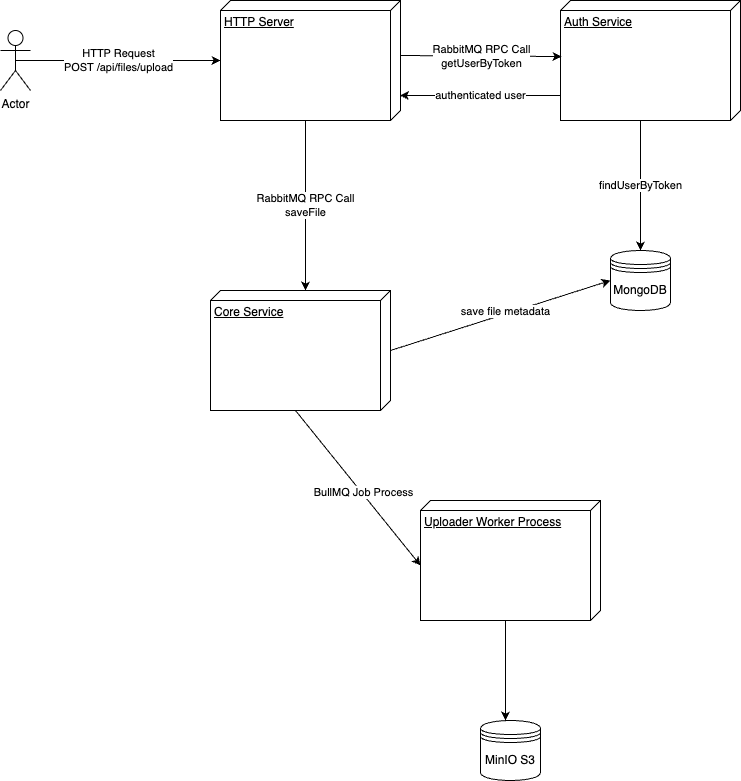

The diagram above was exported from draw.io. Its source (the exported page's mxGraphModel, read from the mxfile embedded in the PNG):
<mxGraphModel dx="954" dy="558" grid="1" gridSize="10" guides="1" tooltips="1" connect="1" arrows="1" fold="1" page="1" pageScale="1" pageWidth="850" pageHeight="1100" math="0" shadow="0">
  <root>
    <mxCell id="0" />
    <mxCell id="1" parent="0" />
    <mxCell id="lC5a_vGyNMbClzV4m67Q-2" value="HTTP Server" style="verticalAlign=top;align=left;spacingTop=8;spacingLeft=2;spacingRight=12;shape=cube;size=10;direction=south;fontStyle=4;html=1;whiteSpace=wrap;" vertex="1" parent="1">
      <mxGeometry x="270" y="160" width="180" height="120" as="geometry" />
    </mxCell>
    <mxCell id="lC5a_vGyNMbClzV4m67Q-3" value="Actor" style="shape=umlActor;verticalLabelPosition=bottom;verticalAlign=top;html=1;" vertex="1" parent="1">
      <mxGeometry x="50" y="190" width="30" height="60" as="geometry" />
    </mxCell>
    <mxCell id="lC5a_vGyNMbClzV4m67Q-4" value="Auth Service" style="verticalAlign=top;align=left;spacingTop=8;spacingLeft=2;spacingRight=12;shape=cube;size=10;direction=south;fontStyle=4;html=1;whiteSpace=wrap;" vertex="1" parent="1">
      <mxGeometry x="610" y="160" width="180" height="120" as="geometry" />
    </mxCell>
    <mxCell id="lC5a_vGyNMbClzV4m67Q-6" value="MongoDB" style="shape=datastore;whiteSpace=wrap;html=1;" vertex="1" parent="1">
      <mxGeometry x="660" y="410" width="60" height="60" as="geometry" />
    </mxCell>
    <mxCell id="lC5a_vGyNMbClzV4m67Q-7" value="HTTP Request&lt;br&gt;POST /api/files/upload" style="endArrow=classic;rounded=0;exitX=0.5;exitY=0.5;exitDx=0;exitDy=0;exitPerimeter=0;html=1;" edge="1" parent="1" source="lC5a_vGyNMbClzV4m67Q-3">
      <mxGeometry width="50" height="50" relative="1" as="geometry">
        <mxPoint x="400" y="320" as="sourcePoint" />
        <mxPoint x="270" y="220" as="targetPoint" />
      </mxGeometry>
    </mxCell>
    <mxCell id="lC5a_vGyNMbClzV4m67Q-8" value="RabbitMQ RPC Call&lt;div&gt;getUserByToken&lt;/div&gt;" style="endArrow=classic;html=1;rounded=0;entryX=0.467;entryY=0.994;entryDx=0;entryDy=0;entryPerimeter=0;exitX=0;exitY=0;exitDx=55;exitDy=0;exitPerimeter=0;" edge="1" parent="1" source="lC5a_vGyNMbClzV4m67Q-2" target="lC5a_vGyNMbClzV4m67Q-4">
      <mxGeometry width="50" height="50" relative="1" as="geometry">
        <mxPoint x="400" y="320" as="sourcePoint" />
        <mxPoint x="450" y="270" as="targetPoint" />
      </mxGeometry>
    </mxCell>
    <mxCell id="lC5a_vGyNMbClzV4m67Q-9" value="findUserByToken" style="endArrow=classic;html=1;rounded=0;entryX=0.5;entryY=0;entryDx=0;entryDy=0;" edge="1" parent="1" target="lC5a_vGyNMbClzV4m67Q-6">
      <mxGeometry width="50" height="50" relative="1" as="geometry">
        <mxPoint x="690" y="280" as="sourcePoint" />
        <mxPoint x="450" y="270" as="targetPoint" />
      </mxGeometry>
    </mxCell>
    <mxCell id="lC5a_vGyNMbClzV4m67Q-13" value="Core Service" style="verticalAlign=top;align=left;spacingTop=8;spacingLeft=2;spacingRight=12;shape=cube;size=10;direction=south;fontStyle=4;html=1;whiteSpace=wrap;" vertex="1" parent="1">
      <mxGeometry x="260" y="450" width="180" height="120" as="geometry" />
    </mxCell>
    <mxCell id="lC5a_vGyNMbClzV4m67Q-14" value="authenticated user" style="endArrow=classic;html=1;rounded=0;entryX=0.792;entryY=0.003;entryDx=0;entryDy=0;entryPerimeter=0;exitX=0.792;exitY=0.997;exitDx=0;exitDy=0;exitPerimeter=0;" edge="1" parent="1" source="lC5a_vGyNMbClzV4m67Q-4" target="lC5a_vGyNMbClzV4m67Q-2">
      <mxGeometry width="50" height="50" relative="1" as="geometry">
        <mxPoint x="410" y="300" as="sourcePoint" />
        <mxPoint x="460" y="250" as="targetPoint" />
      </mxGeometry>
    </mxCell>
    <mxCell id="lC5a_vGyNMbClzV4m67Q-15" value="RabbitMQ RPC Call&lt;div&gt;saveFile&lt;/div&gt;" style="endArrow=classic;html=1;rounded=0;entryX=0;entryY=0;entryDx=0;entryDy=85;entryPerimeter=0;exitX=0;exitY=0;exitDx=120;exitDy=95;exitPerimeter=0;" edge="1" parent="1" source="lC5a_vGyNMbClzV4m67Q-2" target="lC5a_vGyNMbClzV4m67Q-13">
      <mxGeometry width="50" height="50" relative="1" as="geometry">
        <mxPoint x="320" y="370" as="sourcePoint" />
        <mxPoint x="370" y="320" as="targetPoint" />
      </mxGeometry>
    </mxCell>
    <mxCell id="lC5a_vGyNMbClzV4m67Q-17" value="" style="endArrow=classic;html=1;rounded=0;entryX=0;entryY=0.5;entryDx=0;entryDy=0;" edge="1" parent="1" target="lC5a_vGyNMbClzV4m67Q-6">
      <mxGeometry width="50" height="50" relative="1" as="geometry">
        <mxPoint x="440" y="510" as="sourcePoint" />
        <mxPoint x="490" y="460" as="targetPoint" />
      </mxGeometry>
    </mxCell>
    <mxCell id="lC5a_vGyNMbClzV4m67Q-18" value="save file metadata" style="edgeLabel;html=1;align=center;verticalAlign=middle;resizable=0;points=[];" vertex="1" connectable="0" parent="lC5a_vGyNMbClzV4m67Q-17">
      <mxGeometry x="0.0503" y="3" relative="1" as="geometry">
        <mxPoint as="offset" />
      </mxGeometry>
    </mxCell>
    <mxCell id="lC5a_vGyNMbClzV4m67Q-19" value="Uploader Worker Process" style="verticalAlign=top;align=left;spacingTop=8;spacingLeft=2;spacingRight=12;shape=cube;size=10;direction=south;fontStyle=4;html=1;whiteSpace=wrap;" vertex="1" parent="1">
      <mxGeometry x="470" y="660" width="180" height="120" as="geometry" />
    </mxCell>
    <mxCell id="lC5a_vGyNMbClzV4m67Q-20" value="" style="endArrow=classic;html=1;rounded=0;entryX=0;entryY=0;entryDx=65;entryDy=180;entryPerimeter=0;exitX=0;exitY=0;exitDx=120;exitDy=95;exitPerimeter=0;" edge="1" parent="1" source="lC5a_vGyNMbClzV4m67Q-13" target="lC5a_vGyNMbClzV4m67Q-19">
      <mxGeometry width="50" height="50" relative="1" as="geometry">
        <mxPoint x="250" y="670" as="sourcePoint" />
        <mxPoint x="300" y="620" as="targetPoint" />
      </mxGeometry>
    </mxCell>
    <mxCell id="lC5a_vGyNMbClzV4m67Q-22" value="BullMQ Job Process" style="edgeLabel;html=1;align=center;verticalAlign=middle;resizable=0;points=[];" vertex="1" connectable="0" parent="lC5a_vGyNMbClzV4m67Q-20">
      <mxGeometry x="0.0628" y="1" relative="1" as="geometry">
        <mxPoint as="offset" />
      </mxGeometry>
    </mxCell>
    <mxCell id="lC5a_vGyNMbClzV4m67Q-23" value="" style="endArrow=classic;html=1;rounded=0;exitX=0;exitY=0;exitDx=120;exitDy=95;exitPerimeter=0;" edge="1" parent="1" source="lC5a_vGyNMbClzV4m67Q-19">
      <mxGeometry width="50" height="50" relative="1" as="geometry">
        <mxPoint x="550" y="830" as="sourcePoint" />
        <mxPoint x="555" y="880" as="targetPoint" />
      </mxGeometry>
    </mxCell>
    <mxCell id="lC5a_vGyNMbClzV4m67Q-25" value="MinIO S3" style="shape=datastore;whiteSpace=wrap;html=1;" vertex="1" parent="1">
      <mxGeometry x="530" y="880" width="60" height="60" as="geometry" />
    </mxCell>
  </root>
</mxGraphModel>